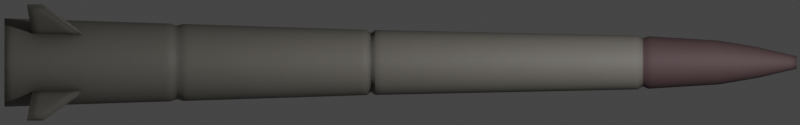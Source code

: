 # Source: s300.blend  (saved by Blender 2.93.20; exported with 4.5.12 LTS)
import bpy
from mathutils import Matrix  # noqa: F401  (used for matrix-valued properties, if any)

bpy.ops.wm.read_factory_settings(use_empty=True)
scene = bpy.context.scene
scene.name = 'Scene'

# ---- collections
col_collection = bpy.data.collections.new('Collection'); scene.collection.children.link(col_collection)

# ---- materials (node trees are filled in below, after node groups)
mat_main = bpy.data.materials.new('Main')
mat_nose = bpy.data.materials.new('Nose')

# ---- node groups
ng_mk48_shader = bpy.data.node_groups.new('Mk48 Shader', 'ShaderNodeTree')
_s = ng_mk48_shader.interface.new_socket(name='BSDF', in_out='OUTPUT', socket_type='NodeSocketShader')
_s = ng_mk48_shader.interface.new_socket(name='Color', in_out='INPUT', socket_type='NodeSocketColor')
_s.default_value = (0.2529, 0.2529, 0.2529, 1.0)
_s = ng_mk48_shader.interface.new_socket(name='Roughness', in_out='INPUT', socket_type='NodeSocketFloat')
_s.subtype = 'FACTOR'
_s.default_value = 0.5
_s.min_value = 0.0
_s.max_value = 1.0
_s = ng_mk48_shader.interface.new_socket(name='Metallic', in_out='INPUT', socket_type='NodeSocketFloat')
_s.subtype = 'FACTOR'
_s.default_value = 1.0
_s.min_value = 0.0
_s.max_value = 1.0
_N = ng_mk48_shader.nodes; _L = ng_mk48_shader.links
n0 = _N.new('NodeGroupOutput'); n0.name = 'Group Output'; n0.location = (421, 0)
n1 = _N.new('ShaderNodeBsdfPrincipled'); n1.name = 'Principled BSDF'; n1.location = (131, 46)
n1.distribution = 'GGX'
n1.subsurface_method = 'BURLEY'
n1.inputs[3].default_value = 1.45
n1.inputs[27].default_value = (0.0, 0.0, 0.0, 1.0)
n1.inputs[28].default_value = 1.0
n2 = _N.new('ShaderNodeAmbientOcclusion'); n2.name = 'Ambient Occlusion'; n2.location = (-85, 128)
n2.samples = 8
n3 = _N.new('ShaderNodeBevel'); n3.name = 'Bevel'; n3.location = (-265, -248)
n3.inputs[0].default_value = 0.1
n4 = _N.new('NodeGroupInput'); n4.name = 'Mk48 Shader'; n4.location = (-468, -27)
n5 = _N.new('ShaderNodeNewGeometry'); n5.name = 'Geometry'; n5.location = (-875, -245)
n6 = _N.new('ShaderNodeBump'); n6.name = 'Bump'; n6.location = (-470, -299)
n6.inputs[0].default_value = 0.01
n6.inputs[1].default_value = 1.0
n6.inputs[2].default_value = 1.0
n7 = _N.new('ShaderNodeTexNoise'); n7.name = 'Noise Texture'; n7.location = (-671, -234)
n7.inputs[2].default_value = 2.0
_L.new(n1.outputs[0], n0.inputs[0])
_L.new(n2.outputs[0], n1.inputs[0])
_L.new(n4.outputs[0], n2.inputs[0])
_L.new(n4.outputs[1], n1.inputs[2])
_L.new(n4.outputs[2], n1.inputs[1])
_L.new(n3.outputs[0], n2.inputs[2])
_L.new(n5.outputs[0], n7.inputs[0])
_L.new(n7.outputs[0], n6.inputs[3])
_L.new(n6.outputs[0], n3.inputs[1])
_L.new(n3.outputs[0], n1.inputs[5])
n0.is_active_output = True
ng_auto_smooth = bpy.data.node_groups.new('Auto Smooth', 'GeometryNodeTree')
_s = ng_auto_smooth.interface.new_socket(name='Geometry', in_out='OUTPUT', socket_type='NodeSocketGeometry')
_s = ng_auto_smooth.interface.new_socket(name='Geometry', in_out='INPUT', socket_type='NodeSocketGeometry')
_s = ng_auto_smooth.interface.new_socket(name='Angle', in_out='INPUT', socket_type='NodeSocketFloat')
_s.subtype = 'ANGLE'
_s.min_value = 0.0
_s.max_value = 3.142
ng_auto_smooth.is_modifier = True
_N = ng_auto_smooth.nodes; _L = ng_auto_smooth.links
n0 = _N.new('NodeGroupOutput'); n0.name = 'Group Output'; n0.location = (480, -100)
n1 = _N.new('NodeGroupInput'); n1.name = 'Group Input'; n1.location = (-420, -300)
n2 = _N.new('NodeGroupInput'); n2.name = 'Group Input.001'; n2.location = (-60, -100)
n3 = _N.new('GeometryNodeSetShadeSmooth'); n3.name = 'Set Shade Smooth'; n3.location = (120, -100)
n3.domain = 'EDGE'
n4 = _N.new('GeometryNodeSetShadeSmooth'); n4.name = 'Set Shade Smooth.001'; n4.location = (300, -100)
n5 = _N.new('GeometryNodeInputMeshEdgeAngle'); n5.name = 'Edge Angle'; n5.location = (-420, -220)
n6 = _N.new('GeometryNodeInputEdgeSmooth'); n6.name = 'Is Edge Smooth'; n6.location = (-60, -160)
n7 = _N.new('GeometryNodeInputShadeSmooth'); n7.name = 'Is Face Smooth'; n7.location = (-240, -340)
n8 = _N.new('FunctionNodeBooleanMath'); n8.name = 'Boolean Math'; n8.location = (-60, -220)
n9 = _N.new('FunctionNodeCompare'); n9.name = 'Compare'; n9.location = (-240, -180)
n9.operation = 'LESS_EQUAL'
_L.new(n5.outputs[0], n9.inputs[0])
_L.new(n4.outputs[0], n0.inputs[0])
_L.new(n1.outputs[1], n9.inputs[1])
_L.new(n9.outputs[0], n8.inputs[0])
_L.new(n7.outputs[0], n8.inputs[1])
_L.new(n2.outputs[0], n3.inputs[0])
_L.new(n6.outputs[0], n3.inputs[1])
_L.new(n3.outputs[0], n4.inputs[0])
_L.new(n8.outputs[0], n3.inputs[2])
n0.is_active_output = True

# ---- material node trees
mat_main.use_nodes = True; mat_main.node_tree.nodes.clear()
_N = mat_main.node_tree.nodes; _L = mat_main.node_tree.links
n0 = _N.new('ShaderNodeOutputMaterial'); n0.name = 'Material Output'; n0.location = (300, 300)
n1 = _N.new('ShaderNodeGroup'); n1.name = 'Mk48 Shader'; n1.location = (95, 311)
n1.label = 'Mk48 Shader'
n1.node_tree = ng_mk48_shader
n1.inputs[0].default_value = (0.1789, 0.1674, 0.1479, 0.0)
n1.inputs[1].default_value = 0.6
n1.inputs[2].default_value = 0.0
_L.new(n1.outputs[0], n0.inputs[0])
n0.is_active_output = True
mat_nose.use_nodes = True; mat_nose.node_tree.nodes.clear()
_N = mat_nose.node_tree.nodes; _L = mat_nose.node_tree.links
n0 = _N.new('ShaderNodeOutputMaterial'); n0.name = 'Material Output'; n0.location = (300, 300)
n1 = _N.new('ShaderNodeGroup'); n1.name = 'Mk48 Shader'; n1.location = (95, 311)
n1.label = 'Mk48 Shader'
n1.node_tree = ng_mk48_shader
n1.inputs[0].default_value = (0.09084, 0.05567, 0.05933, 0.0)
n1.inputs[1].default_value = 0.7
n1.inputs[2].default_value = 0.0
_L.new(n1.outputs[0], n0.inputs[0])
n0.is_active_output = True

# ---- world
world_world = bpy.data.worlds.new('World'); scene.world = world_world
world_world.use_sun_shadow = False
world_world.sun_shadow_jitter_overblur = 0.0

# ---- cameras
cam_camera = bpy.data.cameras.new('Camera')
cam_camera.type = 'ORTHO'
cam_camera.clip_end = 100.0
cam_camera.ortho_scale = 6.6

# ---- lights
light_light = bpy.data.lights.new('Light', 'POINT')
light_light.transmission_factor = 0.0
light_light.energy = 1000.0
light_light.shadow_soft_size = 0.1
light_light.shadow_maximum_resolution = 0.006
light_light.use_absolute_resolution = True

# ---- meshes
me_cylinder_001 = bpy.data.meshes.new('Cylinder.001')
me_cylinder_001.from_pydata([(-8.354e-08, 0.365, -2.236), (5.719e-08, 0.05134, 4.3), (0.07121, 0.358, -2.236), (0.01002, 0.05035, 4.3), (0.1397, 0.3372, -2.236), (0.01965, 0.04743, 4.3), (0.2028, 0.3035, -2.236), (0.02852, 0.04269, 4.3), (0.2581, 0.2581, -2.236), (0.0363, 0.0363, 4.3), (0.3035, 0.2028, -2.236), (0.04269, 0.02852, 4.3), (0.3372, 0.1397, -2.236), (0.04743, 0.01965, 4.3), (0.358, 0.07121, -2.236), (0.05035, 0.01002, 4.3), (0.365, 6.603e-08, -2.236), (0.05134, 1.317e-07, 4.3), (0.358, -0.07121, -2.236), (0.05035, -0.01002, 4.3), (0.3372, -0.1397, -2.236), (0.04743, -0.01965, 4.3), (0.3035, -0.2028, -2.236), (0.04269, -0.02852, 4.3), (0.2581, -0.2581, -2.236), (0.0363, -0.0363, 4.3), (0.2028, -0.3035, -2.236), (0.02852, -0.04269, 4.3), (0.1397, -0.3372, -2.236), (0.01965, -0.04743, 4.3), (0.07121, -0.358, -2.236), (0.01002, -0.05035, 4.3), (-2.025e-07, -0.365, -2.236), (4.046e-08, -0.05134, 4.3), (-0.07121, -0.358, -2.236), (-0.01002, -0.05035, 4.3), (-0.1397, -0.3372, -2.236), (-0.01965, -0.04743, 4.3), (-0.2028, -0.3035, -2.236), (-0.02852, -0.04269, 4.3), (-0.2581, -0.2581, -2.236), (-0.0363, -0.0363, 4.3), (-0.3035, -0.2028, -2.236), (-0.04269, -0.02852, 4.3), (-0.3372, -0.1397, -2.236), (-0.04743, -0.01965, 4.3), (-0.358, -0.07121, -2.236), (-0.05035, -0.01002, 4.3), (-0.365, 3.909e-07, -2.236), (-0.05134, 1.774e-07, 4.3), (-0.358, 0.07121, -2.236), (-0.05035, 0.01002, 4.3), (-0.3372, 0.1397, -2.236), (-0.04743, 0.01965, 4.3), (-0.3035, 0.2028, -2.236), (-0.04269, 0.02852, 4.3), (-0.2581, 0.2581, -2.236), (-0.0363, 0.0363, 4.3), (-0.2028, 0.3035, -2.236), (-0.02852, 0.04269, 4.3), (-0.1397, 0.3372, -2.236), (-0.01965, 0.04743, 4.3), (-0.07121, 0.358, -2.236), (-0.01002, 0.05035, 4.3), (-1.805e-08, 0.2693, 0.7534), (0.05253, 0.2641, 0.7534), (0.103, 0.2488, 0.7534), (0.1496, 0.2239, 0.7534), (0.1904, 0.1904, 0.7534), (0.2239, 0.1496, 0.7534), (0.2488, 0.103, 0.7534), (0.2641, 0.05253, 0.7534), (0.2693, 8.408e-08, 0.7534), (0.2641, -0.05253, 0.7534), (0.2488, -0.103, 0.7534), (0.2239, -0.1496, 0.7534), (0.1904, -0.1904, 0.7534), (0.1496, -0.2239, 0.7534), (0.103, -0.2488, 0.7534), (0.05253, -0.2641, 0.7534), (-1.058e-07, -0.2693, 0.7534), (-0.05253, -0.2641, 0.7534), (-0.103, -0.2488, 0.7534), (-0.1496, -0.2239, 0.7534), (-0.1904, -0.1904, 0.7534), (-0.2239, -0.1496, 0.7534), (-0.2488, -0.103, 0.7534), (-0.2641, -0.05253, 0.7534), (-0.2693, 3.237e-07, 0.7534), (-0.2641, 0.05253, 0.7534), (-0.2488, 0.103, 0.7534), (-0.2239, 0.1496, 0.7534), (-0.1904, 0.1904, 0.7534), (-0.1496, 0.2239, 0.7534), (-0.103, 0.2488, 0.7534), (-0.05253, 0.2641, 0.7534), (1.967e-08, 0.2224, 2.985), (0.04338, 0.2181, 2.985), (0.0851, 0.2054, 2.985), (0.1235, 0.1849, 2.985), (0.1572, 0.1572, 2.985), (0.1849, 0.1235, 2.985), (0.2054, 0.0851, 2.985), (0.2181, 0.04338, 2.985), (0.2224, 9.466e-08, 2.985), (0.2181, -0.04338, 2.985), (0.2054, -0.0851, 2.985), (0.1849, -0.1235, 2.985), (0.1572, -0.1572, 2.985), (0.1235, -0.1849, 2.985), (0.0851, -0.2054, 2.985), (0.04338, -0.2181, 2.985), (-5.279e-08, -0.2224, 2.985), (-0.04338, -0.2181, 2.985), (-0.0851, -0.2054, 2.985), (-0.1235, -0.1849, 2.985), (-0.1572, -0.1572, 2.985), (-0.1849, -0.1235, 2.985), (-0.2054, -0.0851, 2.985), (-0.2181, -0.04338, 2.985), (-0.2224, 2.926e-07, 2.985), (-0.2181, 0.04338, 2.985), (-0.2054, 0.0851, 2.985), (-0.1849, 0.1235, 2.985), (-0.1572, 0.1572, 2.985), (-0.1235, 0.1849, 2.985), (-0.0851, 0.2054, 2.985), (-0.04338, 0.2181, 2.985), (3.558e-08, 0.1811, 3.657), (0.03532, 0.1776, 3.657), (0.06929, 0.1673, 3.657), (0.1006, 0.1505, 3.657), (0.128, 0.128, 3.657), (0.1505, 0.1006, 3.657), (0.1673, 0.06929, 3.657), (0.1776, 0.03532, 3.657), (0.1811, 1.03e-07, 3.657), (0.1776, -0.03532, 3.657), (0.1673, -0.06929, 3.657), (0.1505, -0.1006, 3.657), (0.128, -0.128, 3.657), (0.1006, -0.1505, 3.657), (0.06929, -0.1673, 3.657), (0.03532, -0.1776, 3.657), (-2.341e-08, -0.1811, 3.657), (-0.03532, -0.1776, 3.657), (-0.06929, -0.1673, 3.657), (-0.1006, -0.1505, 3.657), (-0.128, -0.128, 3.657), (-0.1505, -0.1006, 3.657), (-0.1673, -0.06929, 3.657), (-0.1776, -0.03532, 3.657), (-0.1811, 2.641e-07, 3.657), (-0.1776, 0.03532, 3.657), (-0.1673, 0.06929, 3.657), (-0.1505, 0.1006, 3.657), (-0.128, 0.128, 3.657), (-0.1006, 0.1505, 3.657), (-0.06929, 0.1673, 3.657), (-0.03532, 0.1776, 3.657), (4.544e-08, 0.1265, 3.979), (0.02467, 0.124, 3.979), (0.0484, 0.1168, 3.979), (0.07027, 0.1052, 3.979), (0.08943, 0.08943, 3.979), (0.1052, 0.07027, 3.979), (0.1168, 0.0484, 3.979), (0.124, 0.02467, 3.979), (0.1265, 1.152e-07, 3.979), (0.124, -0.02467, 3.979), (0.1168, -0.0484, 3.979), (0.1052, -0.07027, 3.979), (0.08943, -0.08943, 3.979), (0.07027, -0.1052, 3.979), (0.0484, -0.1168, 3.979), (0.02467, -0.124, 3.979), (4.23e-09, -0.1265, 3.979), (-0.02467, -0.124, 3.979), (-0.0484, -0.1168, 3.979), (-0.07027, -0.1052, 3.979), (-0.08943, -0.08943, 3.979), (-0.1052, -0.07027, 3.979), (-0.1168, -0.0484, 3.979), (-0.124, -0.02467, 3.979), (-0.1265, 2.278e-07, 3.979), (-0.124, 0.02467, 3.979), (-0.1168, 0.0484, 3.979), (-0.1052, 0.07027, 3.979), (-0.08943, 0.08943, 3.979), (-0.07027, 0.1052, 3.979), (-0.0484, 0.1168, 3.979), (-0.02467, 0.124, 3.979), (0.05231, 0.263, 0.8212), (0.1026, 0.2477, 0.8212), (0.149, 0.2229, 0.8212), (0.1896, 0.1896, 0.8212), (0.2229, 0.149, 0.8212), (0.2477, 0.1026, 0.8212), (0.263, 0.05231, 0.8212), (0.2681, 8.433e-08, 0.8212), (0.263, -0.05231, 0.8212), (0.2477, -0.1026, 0.8212), (0.2229, -0.149, 0.8212), (0.1896, -0.1896, 0.8212), (0.149, -0.2229, 0.8212), (0.1026, -0.2477, 0.8212), (0.05231, -0.263, 0.8212), (-1.051e-07, -0.2681, 0.8212), (-0.05231, -0.263, 0.8212), (-0.1026, -0.2477, 0.8212), (-0.149, -0.2229, 0.8212), (-0.1896, -0.1896, 0.8212), (-0.2229, -0.149, 0.8212), (-0.2477, -0.1026, 0.8212), (-0.263, -0.05231, 0.8212), (-0.2681, 3.23e-07, 0.8212), (-0.263, 0.05231, 0.8212), (-0.2477, 0.1026, 0.8212), (-0.2229, 0.149, 0.8212), (-0.1896, 0.1896, 0.8212), (-0.149, 0.2229, 0.8212), (-0.1026, 0.2477, 0.8212), (-0.05231, 0.263, 0.8212), (-1.772e-08, 0.2681, 0.8212), (0.04718, 0.2372, 0.7873), (0.09254, 0.2234, 0.7873), (0.1343, 0.2011, 0.7873), (0.171, 0.171, 0.7873), (0.2011, 0.1343, 0.7873), (0.2234, 0.09254, 0.7873), (0.2372, 0.04718, 0.7873), (0.2418, 8.957e-08, 0.7873), (0.2372, -0.04718, 0.7873), (0.2234, -0.09254, 0.7873), (0.2011, -0.1343, 0.7873), (0.171, -0.171, 0.7873), (0.1343, -0.2011, 0.7873), (0.09254, -0.2234, 0.7873), (0.04718, -0.2372, 0.7873), (-9.518e-08, -0.2418, 0.7873), (-0.04718, -0.2372, 0.7873), (-0.09254, -0.2234, 0.7873), (-0.1343, -0.2011, 0.7873), (-0.171, -0.171, 0.7873), (-0.2011, -0.1343, 0.7873), (-0.2234, -0.09254, 0.7873), (-0.2372, -0.04718, 0.7873), (-0.2418, 3.048e-07, 0.7873), (-0.2372, 0.04718, 0.7873), (-0.2234, 0.09254, 0.7873), (-0.2011, 0.1343, 0.7873), (-0.171, 0.171, 0.7873), (-0.1343, 0.2011, 0.7873), (-0.09254, 0.2234, 0.7873), (-0.04718, 0.2372, 0.7873), (-1.639e-08, 0.2418, 0.7873), (0.06199, 0.3116, -0.7602), (0.1216, 0.2935, -0.7602), (0.1765, 0.2642, -0.7602), (0.2247, 0.2247, -0.7602), (0.2642, 0.1765, -0.7602), (0.2935, 0.1216, -0.7602), (0.3116, 0.06199, -0.7602), (0.3177, 7.494e-08, -0.7602), (0.3116, -0.06199, -0.7602), (0.2935, -0.1216, -0.7602), (0.2642, -0.1765, -0.7602), (0.2247, -0.2247, -0.7602), (0.1765, -0.2642, -0.7602), (0.1216, -0.2935, -0.7602), (0.06199, -0.3116, -0.7602), (-1.547e-07, -0.3177, -0.7602), (-0.06199, -0.3116, -0.7602), (-0.1216, -0.2935, -0.7602), (-0.1765, -0.2642, -0.7602), (-0.2247, -0.2247, -0.7602), (-0.2642, -0.1765, -0.7602), (-0.2935, -0.1216, -0.7602), (-0.3116, -0.06199, -0.7602), (-0.3177, 3.578e-07, -0.7602), (-0.3116, 0.06199, -0.7602), (-0.2935, 0.1216, -0.7602), (-0.2642, 0.1765, -0.7602), (-0.2247, 0.2247, -0.7602), (-0.1765, 0.2642, -0.7602), (-0.1216, 0.2935, -0.7602), (-0.06199, 0.3116, -0.7602), (-5.121e-08, 0.3177, -0.7602), (0.06267, 0.3151, -0.8693), (0.1229, 0.2968, -0.8693), (0.1785, 0.2671, -0.8693), (0.2271, 0.2271, -0.8693), (0.2671, 0.1785, -0.8693), (0.2968, 0.1229, -0.8693), (0.3151, 0.06267, -0.8693), (0.3212, 7.428e-08, -0.8693), (0.3151, -0.06267, -0.8693), (0.2968, -0.1229, -0.8693), (0.2671, -0.1785, -0.8693), (0.2271, -0.2271, -0.8693), (0.1785, -0.2671, -0.8693), (0.1229, -0.2968, -0.8693), (0.06267, -0.3151, -0.8693), (-1.583e-07, -0.3212, -0.8693), (-0.06267, -0.3151, -0.8693), (-0.1229, -0.2968, -0.8693), (-0.1785, -0.2671, -0.8693), (-0.2271, -0.2271, -0.8693), (-0.2671, -0.1785, -0.8693), (-0.2968, -0.1229, -0.8693), (-0.3151, -0.06267, -0.8693), (-0.3212, 3.602e-07, -0.8693), (-0.3151, 0.06267, -0.8693), (-0.2968, 0.1229, -0.8693), (-0.2671, 0.1785, -0.8693), (-0.2271, 0.2271, -0.8693), (-0.1785, 0.2671, -0.8693), (-0.1229, 0.2968, -0.8693), (-0.06267, 0.3151, -0.8693), (-5.36e-08, 0.3212, -0.8693), (-5.086e-08, 0.3035, -0.8147), (0.05921, 0.2977, -0.8147), (0.1161, 0.2804, -0.8147), (0.1686, 0.2524, -0.8147), (0.2146, 0.2146, -0.8147), (0.2524, 0.1686, -0.8147), (0.2804, 0.1161, -0.8147), (0.2977, 0.05921, -0.8147), (0.3035, 7.87e-08, -0.8147), (0.2977, -0.05921, -0.8147), (0.2804, -0.1161, -0.8147), (0.2524, -0.1686, -0.8147), (0.2146, -0.2146, -0.8147), (0.1686, -0.2524, -0.8147), (0.1161, -0.2804, -0.8147), (0.05921, -0.2977, -0.8147), (-1.498e-07, -0.3035, -0.8147), (-0.05921, -0.2977, -0.8147), (-0.1161, -0.2804, -0.8147), (-0.1686, -0.2524, -0.8147), (-0.2146, -0.2146, -0.8147), (-0.2524, -0.1686, -0.8147), (-0.2804, -0.1161, -0.8147), (-0.2977, -0.05921, -0.8147), (-0.3035, 3.489e-07, -0.8147), (-0.2977, 0.05921, -0.8147), (-0.2804, 0.1161, -0.8147), (-0.2524, 0.1686, -0.8147), (-0.2146, 0.2146, -0.8147), (-0.1686, 0.2524, -0.8147), (-0.1161, 0.2804, -0.8147), (-0.05921, 0.2977, -0.8147), (0.04228, 0.2126, 3.077), (0.08294, 0.2002, 3.077), (0.1204, 0.1802, 3.077), (0.1533, 0.1533, 3.077), (0.1802, 0.1204, 3.077), (0.2002, 0.08294, 3.077), (0.2126, 0.04228, 3.077), (0.2167, 9.579e-08, 3.077), (0.2126, -0.04228, 3.077), (0.2002, -0.08294, 3.077), (0.1802, -0.1204, 3.077), (0.1533, -0.1533, 3.077), (0.1204, -0.1802, 3.077), (0.08294, -0.2002, 3.077), (0.04228, -0.2126, 3.077), (-4.878e-08, -0.2167, 3.077), (-0.04228, -0.2126, 3.077), (-0.08294, -0.2002, 3.077), (-0.1204, -0.1802, 3.077), (-0.1533, -0.1533, 3.077), (-0.1802, -0.1204, 3.077), (-0.2002, -0.08294, 3.077), (-0.2126, -0.04228, 3.077), (-0.2167, 2.887e-07, 3.077), (-0.2126, 0.04228, 3.077), (-0.2002, 0.08294, 3.077), (-0.1802, 0.1204, 3.077), (-0.1533, 0.1533, 3.077), (-0.1204, 0.1802, 3.077), (-0.08294, 0.2002, 3.077), (-0.04228, 0.2126, 3.077), (2.184e-08, 0.2167, 3.077), (0.03855, 0.1938, 3.031), (0.07562, 0.1826, 3.031), (0.1098, 0.1643, 3.031), (0.1397, 0.1397, 3.031), (0.1643, 0.1098, 3.031), (0.1826, 0.07562, 3.031), (0.1938, 0.03855, 3.031), (0.1976, 1e-07, 3.031), (0.1938, -0.03855, 3.031), (0.1826, -0.07562, 3.031), (0.1643, -0.1098, 3.031), (0.1397, -0.1397, 3.031), (0.1098, -0.1643, 3.031), (0.07562, -0.1826, 3.031), (0.03855, -0.1938, 3.031), (-4.269e-08, -0.1976, 3.031), (-0.03855, -0.1938, 3.031), (-0.07562, -0.1826, 3.031), (-0.1098, -0.1643, 3.031), (-0.1397, -0.1397, 3.031), (-0.1643, -0.1098, 3.031), (-0.1826, -0.07562, 3.031), (-0.1938, -0.03855, 3.031), (-0.1976, 2.759e-07, 3.031), (-0.1938, 0.03855, 3.031), (-0.1826, 0.07562, 3.031), (-0.1643, 0.1098, 3.031), (-0.1397, 0.1397, 3.031), (-0.1098, 0.1643, 3.031), (-0.07562, 0.1826, 3.031), (-0.03855, 0.1938, 3.031), (2.17e-08, 0.1976, 3.031)], [], [(160, 1, 3, 161), (161, 3, 5, 162), (162, 5, 7, 163), (163, 7, 9, 164), (164, 9, 11, 165), (165, 11, 13, 166), (166, 13, 15, 167), (167, 15, 17, 168), (168, 17, 19, 169), (169, 19, 21, 170), (170, 21, 23, 171), (171, 23, 25, 172), (172, 25, 27, 173), (173, 27, 29, 174), (174, 29, 31, 175), (175, 31, 33, 176), (176, 33, 35, 177), (177, 35, 37, 178), (178, 37, 39, 179), (179, 39, 41, 180), (180, 41, 43, 181), (181, 43, 45, 182), (182, 45, 47, 183), (183, 47, 49, 184), (184, 49, 51, 185), (185, 51, 53, 186), (186, 53, 55, 187), (187, 55, 57, 188), (188, 57, 59, 189), (189, 59, 61, 190), (3, 1, 63, 61, 59, 57, 55, 53, 51, 49, 47, 45, 43, 41, 39, 37, 35, 33, 31, 29, 27, 25, 23, 21, 19, 17, 15, 13, 11, 9, 7, 5), (190, 61, 63, 191), (191, 63, 1, 160), (0, 2, 4, 6, 8, 10, 12, 14, 16, 18, 20, 22, 24, 26, 28, 30, 32, 34, 36, 38, 40, 42, 44, 46, 48, 50, 52, 54, 56, 58, 60, 62), (286, 95, 64, 287), (285, 94, 95, 286), (284, 93, 94, 285), (283, 92, 93, 284), (282, 91, 92, 283), (281, 90, 91, 282), (280, 89, 90, 281), (279, 88, 89, 280), (278, 87, 88, 279), (277, 86, 87, 278), (276, 85, 86, 277), (275, 84, 85, 276), (274, 83, 84, 275), (273, 82, 83, 274), (272, 81, 82, 273), (271, 80, 81, 272), (270, 79, 80, 271), (269, 78, 79, 270), (268, 77, 78, 269), (267, 76, 77, 268), (266, 75, 76, 267), (265, 74, 75, 266), (264, 73, 74, 265), (263, 72, 73, 264), (262, 71, 72, 263), (261, 70, 71, 262), (260, 69, 70, 261), (259, 68, 69, 260), (258, 67, 68, 259), (257, 66, 67, 258), (256, 65, 66, 257), (287, 64, 65, 256), (222, 127, 96, 223), (221, 126, 127, 222), (220, 125, 126, 221), (219, 124, 125, 220), (218, 123, 124, 219), (217, 122, 123, 218), (216, 121, 122, 217), (215, 120, 121, 216), (214, 119, 120, 215), (213, 118, 119, 214), (212, 117, 118, 213), (211, 116, 117, 212), (210, 115, 116, 211), (209, 114, 115, 210), (208, 113, 114, 209), (207, 112, 113, 208), (206, 111, 112, 207), (205, 110, 111, 206), (204, 109, 110, 205), (203, 108, 109, 204), (202, 107, 108, 203), (201, 106, 107, 202), (200, 105, 106, 201), (199, 104, 105, 200), (198, 103, 104, 199), (197, 102, 103, 198), (196, 101, 102, 197), (195, 100, 101, 196), (194, 99, 100, 195), (193, 98, 99, 194), (192, 97, 98, 193), (223, 96, 97, 192), (382, 159, 128, 383), (381, 158, 159, 382), (380, 157, 158, 381), (379, 156, 157, 380), (378, 155, 156, 379), (377, 154, 155, 378), (376, 153, 154, 377), (375, 152, 153, 376), (374, 151, 152, 375), (373, 150, 151, 374), (372, 149, 150, 373), (371, 148, 149, 372), (370, 147, 148, 371), (369, 146, 147, 370), (368, 145, 146, 369), (367, 144, 145, 368), (366, 143, 144, 367), (365, 142, 143, 366), (364, 141, 142, 365), (363, 140, 141, 364), (362, 139, 140, 363), (361, 138, 139, 362), (360, 137, 138, 361), (359, 136, 137, 360), (358, 135, 136, 359), (357, 134, 135, 358), (356, 133, 134, 357), (355, 132, 133, 356), (354, 131, 132, 355), (353, 130, 131, 354), (352, 129, 130, 353), (383, 128, 129, 352), (159, 191, 160, 128), (158, 190, 191, 159), (157, 189, 190, 158), (156, 188, 189, 157), (155, 187, 188, 156), (154, 186, 187, 155), (153, 185, 186, 154), (152, 184, 185, 153), (151, 183, 184, 152), (150, 182, 183, 151), (149, 181, 182, 150), (148, 180, 181, 149), (147, 179, 180, 148), (146, 178, 179, 147), (145, 177, 178, 146), (144, 176, 177, 145), (143, 175, 176, 144), (142, 174, 175, 143), (141, 173, 174, 142), (140, 172, 173, 141), (139, 171, 172, 140), (138, 170, 171, 139), (137, 169, 170, 138), (136, 168, 169, 137), (135, 167, 168, 136), (134, 166, 167, 135), (133, 165, 166, 134), (132, 164, 165, 133), (131, 163, 164, 132), (130, 162, 163, 131), (129, 161, 162, 130), (128, 160, 161, 129), (255, 223, 192, 224), (224, 192, 193, 225), (225, 193, 194, 226), (226, 194, 195, 227), (227, 195, 196, 228), (228, 196, 197, 229), (229, 197, 198, 230), (230, 198, 199, 231), (231, 199, 200, 232), (232, 200, 201, 233), (233, 201, 202, 234), (234, 202, 203, 235), (235, 203, 204, 236), (236, 204, 205, 237), (237, 205, 206, 238), (238, 206, 207, 239), (239, 207, 208, 240), (240, 208, 209, 241), (241, 209, 210, 242), (242, 210, 211, 243), (243, 211, 212, 244), (244, 212, 213, 245), (245, 213, 214, 246), (246, 214, 215, 247), (247, 215, 216, 248), (248, 216, 217, 249), (249, 217, 218, 250), (250, 218, 219, 251), (251, 219, 220, 252), (252, 220, 221, 253), (253, 221, 222, 254), (254, 222, 223, 255), (95, 254, 255, 64), (94, 253, 254, 95), (93, 252, 253, 94), (92, 251, 252, 93), (91, 250, 251, 92), (90, 249, 250, 91), (89, 248, 249, 90), (88, 247, 248, 89), (87, 246, 247, 88), (86, 245, 246, 87), (85, 244, 245, 86), (84, 243, 244, 85), (83, 242, 243, 84), (82, 241, 242, 83), (81, 240, 241, 82), (80, 239, 240, 81), (79, 238, 239, 80), (78, 237, 238, 79), (77, 236, 237, 78), (76, 235, 236, 77), (75, 234, 235, 76), (74, 233, 234, 75), (73, 232, 233, 74), (72, 231, 232, 73), (71, 230, 231, 72), (70, 229, 230, 71), (69, 228, 229, 70), (68, 227, 228, 69), (67, 226, 227, 68), (66, 225, 226, 67), (65, 224, 225, 66), (64, 255, 224, 65), (320, 287, 256, 321), (321, 256, 257, 322), (322, 257, 258, 323), (323, 258, 259, 324), (324, 259, 260, 325), (325, 260, 261, 326), (326, 261, 262, 327), (327, 262, 263, 328), (328, 263, 264, 329), (329, 264, 265, 330), (330, 265, 266, 331), (331, 266, 267, 332), (332, 267, 268, 333), (333, 268, 269, 334), (334, 269, 270, 335), (335, 270, 271, 336), (336, 271, 272, 337), (337, 272, 273, 338), (338, 273, 274, 339), (339, 274, 275, 340), (340, 275, 276, 341), (341, 276, 277, 342), (342, 277, 278, 343), (343, 278, 279, 344), (344, 279, 280, 345), (345, 280, 281, 346), (346, 281, 282, 347), (347, 282, 283, 348), (348, 283, 284, 349), (349, 284, 285, 350), (350, 285, 286, 351), (351, 286, 287, 320), (62, 318, 319, 0), (60, 317, 318, 62), (58, 316, 317, 60), (56, 315, 316, 58), (54, 314, 315, 56), (52, 313, 314, 54), (50, 312, 313, 52), (48, 311, 312, 50), (46, 310, 311, 48), (44, 309, 310, 46), (42, 308, 309, 44), (40, 307, 308, 42), (38, 306, 307, 40), (36, 305, 306, 38), (34, 304, 305, 36), (32, 303, 304, 34), (30, 302, 303, 32), (28, 301, 302, 30), (26, 300, 301, 28), (24, 299, 300, 26), (22, 298, 299, 24), (20, 297, 298, 22), (18, 296, 297, 20), (16, 295, 296, 18), (14, 294, 295, 16), (12, 293, 294, 14), (10, 292, 293, 12), (8, 291, 292, 10), (6, 290, 291, 8), (4, 289, 290, 6), (2, 288, 289, 4), (0, 319, 288, 2), (318, 351, 320, 319), (317, 350, 351, 318), (316, 349, 350, 317), (315, 348, 349, 316), (314, 347, 348, 315), (313, 346, 347, 314), (312, 345, 346, 313), (311, 344, 345, 312), (310, 343, 344, 311), (309, 342, 343, 310), (308, 341, 342, 309), (307, 340, 341, 308), (306, 339, 340, 307), (305, 338, 339, 306), (304, 337, 338, 305), (303, 336, 337, 304), (302, 335, 336, 303), (301, 334, 335, 302), (300, 333, 334, 301), (299, 332, 333, 300), (298, 331, 332, 299), (297, 330, 331, 298), (296, 329, 330, 297), (295, 328, 329, 296), (294, 327, 328, 295), (293, 326, 327, 294), (292, 325, 326, 293), (291, 324, 325, 292), (290, 323, 324, 291), (289, 322, 323, 290), (288, 321, 322, 289), (319, 320, 321, 288), (415, 383, 352, 384), (384, 352, 353, 385), (385, 353, 354, 386), (386, 354, 355, 387), (387, 355, 356, 388), (388, 356, 357, 389), (389, 357, 358, 390), (390, 358, 359, 391), (391, 359, 360, 392), (392, 360, 361, 393), (393, 361, 362, 394), (394, 362, 363, 395), (395, 363, 364, 396), (396, 364, 365, 397), (397, 365, 366, 398), (398, 366, 367, 399), (399, 367, 368, 400), (400, 368, 369, 401), (401, 369, 370, 402), (402, 370, 371, 403), (403, 371, 372, 404), (404, 372, 373, 405), (405, 373, 374, 406), (406, 374, 375, 407), (407, 375, 376, 408), (408, 376, 377, 409), (409, 377, 378, 410), (410, 378, 379, 411), (411, 379, 380, 412), (412, 380, 381, 413), (413, 381, 382, 414), (414, 382, 383, 415), (127, 414, 415, 96), (126, 413, 414, 127), (125, 412, 413, 126), (124, 411, 412, 125), (123, 410, 411, 124), (122, 409, 410, 123), (121, 408, 409, 122), (120, 407, 408, 121), (119, 406, 407, 120), (118, 405, 406, 119), (117, 404, 405, 118), (116, 403, 404, 117), (115, 402, 403, 116), (114, 401, 402, 115), (113, 400, 401, 114), (112, 399, 400, 113), (111, 398, 399, 112), (110, 397, 398, 111), (109, 396, 397, 110), (108, 395, 396, 109), (107, 394, 395, 108), (106, 393, 394, 107), (105, 392, 393, 106), (104, 391, 392, 105), (103, 390, 391, 104), (102, 389, 390, 103), (101, 388, 389, 102), (100, 387, 388, 101), (99, 386, 387, 100), (98, 385, 386, 99), (97, 384, 385, 98), (96, 415, 384, 97)])
me_cylinder_001.polygons.foreach_set('use_smooth', [True] * 386)
me_cylinder_001.polygons.foreach_set('material_index', [1, 1, 1, 1, 1, 1, 1, 1, 1, 1, 1, 1, 1, 1, 1, 1, 1, 1, 1, 1, 1, 1, 1, 1, 1, 1, 1, 1, 1, 1, 1, 1, 1, 0, 0, 0, 0, 0, 0, 0, 0, 0, 0, 0, 0, 0, 0, 0, 0, 0, 0, 0, 0, 0, 0, 0, 0, 0, 0, 0, 0, 0, 0, 0, 0, 0, 0, 0, 0, 0, 0, 0, 0, 0, 0, 0, 0, 0, 0, 0, 0, 0, 0, 0, 0, 0, 0, 0, 0, 0, 0, 0, 0, 0, 0, 0, 0, 0, 1, 1, 1, 1, 1, 1, 1, 1, 1, 1, 1, 1, 1, 1, 1, 1, 1, 1, 1, 1, 1, 1, 1, 1, 1, 1, 1, 1, 1, 1, 1, 1, 1, 1, 1, 1, 1, 1, 1, 1, 1, 1, 1, 1, 1, 1, 1, 1, 1, 1, 1, 1, 1, 1, 1, 1, 1, 1, 1, 1, 1, 1, 1, 1, 0, 0, 0, 0, 0, 0, 0, 0, 0, 0, 0, 0, 0, 0, 0, 0, 0, 0, 0, 0, 0, 0, 0, 0, 0, 0, 0, 0, 0, 0, 0, 0, 0, 0, 0, 0, 0, 0, 0, 0, 0, 0, 0, 0, 0, 0, 0, 0, 0, 0, 0, 0, 0, 0, 0, 0, 0, 0, 0, 0, 0, 0, 0, 0, 0, 0, 0, 0, 0, 0, 0, 0, 0, 0, 0, 0, 0, 0, 0, 0, 0, 0, 0, 0, 0, 0, 0, 0, 0, 0, 0, 0, 0, 0, 0, 0, 0, 0, 0, 0, 0, 0, 0, 0, 0, 0, 0, 0, 0, 0, 0, 0, 0, 0, 0, 0, 0, 0, 0, 0, 0, 0, 0, 0, 0, 0, 0, 0, 0, 0, 0, 0, 0, 0, 0, 0, 0, 0, 0, 0, 0, 0, 0, 0, 0, 0, 0, 0, 0, 0, 0, 0, 0, 0, 0, 0, 0, 0, 0, 0, 1, 1, 1, 1, 1, 1, 1, 1, 1, 1, 1, 1, 1, 1, 1, 1, 1, 1, 1, 1, 1, 1, 1, 1, 1, 1, 1, 1, 1, 1, 1, 1, 0, 0, 0, 0, 0, 0, 0, 0, 0, 0, 0, 0, 0, 0, 0, 0, 0, 0, 0, 0, 0, 0, 0, 0, 0, 0, 0, 0, 0, 0, 0, 0])
_uv = me_cylinder_001.uv_layers.new(name='UVMap')
_uv.uv.foreach_set('vector', [1.0, 0.9754, 1.0, 1.0, 0.9688, 1.0, 0.9688, 0.9754, 0.9688, 0.9754, 0.9688, 1.0, 0.9375, 1.0, 0.9375, 0.9754, 0.9375, 0.9754, 0.9375, 1.0, 0.9062, 1.0, 0.9062, 0.9754, 0.9062, 0.9754, 0.9062, 1.0, 0.875, 1.0, 0.875, 0.9754, 0.875, 0.9754, 0.875, 1.0, 0.8438, 1.0, 0.8438, 0.9754, 0.8438, 0.9754, 0.8438, 1.0, 0.8125, 1.0, 0.8125, 0.9754, 0.8125, 0.9754, 0.8125, 1.0, 0.7812, 1.0, 0.7812, 0.9754, 0.7812, 0.9754, 0.7812, 1.0, 0.75, 1.0, 0.75, 0.9754, 0.75, 0.9754, 0.75, 1.0, 0.7188, 1.0, 0.7188, 0.9754, 0.7188, 0.9754, 0.7188, 1.0, 0.6875, 1.0, 0.6875, 0.9754, 0.6875, 0.9754, 0.6875, 1.0, 0.6562, 1.0, 0.6562, 0.9754, 0.6562, 0.9754, 0.6562, 1.0, 0.625, 1.0, 0.625, 0.9754, 0.625, 0.9754, 0.625, 1.0, 0.5938, 1.0, 0.5938, 0.9754, 0.5938, 0.9754, 0.5938, 1.0, 0.5625, 1.0, 0.5625, 0.9754, 0.5625, 0.9754, 0.5625, 1.0, 0.5312, 1.0, 0.5312, 0.9754, 0.5312, 0.9754, 0.5312, 1.0, 0.5, 1.0, 0.5, 0.9754, 0.5, 0.9754, 0.5, 1.0, 0.4688, 1.0, 0.4688, 0.9754, 0.4688, 0.9754, 0.4688, 1.0, 0.4375, 1.0, 0.4375, 0.9754, 0.4375, 0.9754, 0.4375, 1.0, 0.4062, 1.0, 0.4062, 0.9754, 0.4062, 0.9754, 0.4062, 1.0, 0.375, 1.0, 0.375, 0.9754, 0.375, 0.9754, 0.375, 1.0, 0.3438, 1.0, 0.3438, 0.9754, 0.3438, 0.9754, 0.3438, 1.0, 0.3125, 1.0, 0.3125, 0.9754, 0.3125, 0.9754, 0.3125, 1.0, 0.2812, 1.0, 0.2812, 0.9754, 0.2812, 0.9754, 0.2812, 1.0, 0.25, 1.0, 0.25, 0.9754, 0.25, 0.9754, 0.25, 1.0, 0.2188, 1.0, 0.2188, 0.9754, 0.2188, 0.9754, 0.2188, 1.0, 0.1875, 1.0, 0.1875, 0.9754, 0.1875, 0.9754, 0.1875, 1.0, 0.1562, 1.0, 0.1562, 0.9754, 0.1562, 0.9754, 0.1562, 1.0, 0.125, 1.0, 0.125, 0.9754, 0.125, 0.9754, 0.125, 1.0, 0.09375, 1.0, 0.09375, 0.9754, 0.09375, 0.9754, 0.09375, 1.0, 0.0625, 1.0, 0.0625, 0.9754, 0.2968, 0.4854, 0.25, 0.49, 0.2032, 0.4854, 0.1582, 0.4717, 0.1167, 0.4496, 0.08029, 0.4197, 0.05045, 0.3833, 0.02827, 0.3418, 0.01461, 0.2968, 0.01, 0.25, 0.01461, 0.2032, 0.02827, 0.1582, 0.05045, 0.1167, 0.08029, 0.08029, 0.1167, 0.05045, 0.1582, 0.02827, 0.2032, 0.01461, 0.25, 0.01, 0.2968, 0.01461, 0.3418, 0.02827, 0.3833, 0.05045, 0.4197, 0.08029, 0.4496, 0.1167, 0.4717, 0.1582, 0.4854, 0.2032, 0.49, 0.25, 0.4854, 0.2968, 0.4717, 0.3418, 0.4496, 0.3833, 0.4197, 0.4197, 0.3833, 0.4496, 0.3418, 0.4717, 0.0625, 0.9754, 0.0625, 1.0, 0.03125, 1.0, 0.03125, 0.9754, 0.03125, 0.9754, 0.03125, 1.0, 0.0, 1.0, 0.0, 0.9754, 0.75, 0.49, 0.7968, 0.4854, 0.8418, 0.4717, 0.8833, 0.4496, 0.9197, 0.4197, 0.9496, 0.3833, 0.9717, 0.3418, 0.9854, 0.2968, 0.99, 0.25, 0.9854, 0.2032, 0.9717, 0.1582, 0.9496, 0.1167, 0.9197, 0.08029, 0.8833, 0.05045, 0.8418, 0.02827, 0.7968, 0.01461, 0.75, 0.01, 0.7032, 0.01461, 0.6582, 0.02827, 0.6167, 0.05045, 0.5803, 0.08029, 0.5504, 0.1167, 0.5283, 0.1582, 0.5146, 0.2032, 0.51, 0.25, 0.5146, 0.2968, 0.5283, 0.3418, 0.5504, 0.3833, 0.5803, 0.4197, 0.6167, 0.4496, 0.6582, 0.4717, 0.7032, 0.4854, 0.03125, 0.6145, 0.03125, 0.732, 0.0, 0.732, 0.0, 0.6145, 0.0625, 0.6145, 0.0625, 0.732, 0.03125, 0.732, 0.03125, 0.6145, 0.09375, 0.6145, 0.09375, 0.732, 0.0625, 0.732, 0.0625, 0.6145, 0.125, 0.6145, 0.125, 0.732, 0.09375, 0.732, 0.09375, 0.6145, 0.1562, 0.6145, 0.1562, 0.732, 0.125, 0.732, 0.125, 0.6145, 0.1875, 0.6145, 0.1875, 0.732, 0.1562, 0.732, 0.1562, 0.6145, 0.2188, 0.6145, 0.2188, 0.732, 0.1875, 0.732, 0.1875, 0.6145, 0.25, 0.6145, 0.25, 0.732, 0.2188, 0.732, 0.2188, 0.6145, 0.2812, 0.6145, 0.2812, 0.732, 0.25, 0.732, 0.25, 0.6145, 0.3125, 0.6145, 0.3125, 0.732, 0.2812, 0.732, 0.2812, 0.6145, 0.3438, 0.6145, 0.3438, 0.732, 0.3125, 0.732, 0.3125, 0.6145, 0.375, 0.6145, 0.375, 0.732, 0.3438, 0.732, 0.3438, 0.6145, 0.4062, 0.6145, 0.4062, 0.732, 0.375, 0.732, 0.375, 0.6145, 0.4375, 0.6145, 0.4375, 0.732, 0.4062, 0.732, 0.4062, 0.6145, 0.4688, 0.6145, 0.4688, 0.732, 0.4375, 0.732, 0.4375, 0.6145, 0.5, 0.6145, 0.5, 0.732, 0.4688, 0.732, 0.4688, 0.6145, 0.5312, 0.6145, 0.5312, 0.732, 0.5, 0.732, 0.5, 0.6145, 0.5625, 0.6145, 0.5625, 0.732, 0.5312, 0.732, 0.5312, 0.6145, 0.5938, 0.6145, 0.5937, 0.732, 0.5625, 0.732, 0.5625, 0.6145, 0.625, 0.6145, 0.625, 0.732, 0.5937, 0.732, 0.5938, 0.6145, 0.6562, 0.6145, 0.6562, 0.732, 0.625, 0.732, 0.625, 0.6145, 0.6875, 0.6145, 0.6875, 0.732, 0.6562, 0.732, 0.6562, 0.6145, 0.7188, 0.6145, 0.7188, 0.732, 0.6875, 0.732, 0.6875, 0.6145, 0.75, 0.6145, 0.75, 0.732, 0.7188, 0.732, 0.7188, 0.6145, 0.7812, 0.6145, 0.7812, 0.732, 0.75, 0.732, 0.75, 0.6145, 0.8125, 0.6145, 0.8125, 0.732, 0.7812, 0.732, 0.7812, 0.6145, 0.8438, 0.6145, 0.8438, 0.732, 0.8125, 0.732, 0.8125, 0.6145, 0.875, 0.6145, 0.875, 0.732, 0.8438, 0.732, 0.8438, 0.6145, 0.9062, 0.6145, 0.9063, 0.732, 0.875, 0.732, 0.875, 0.6145, 0.9375, 0.6145, 0.9375, 0.732, 0.9063, 0.732, 0.9062, 0.6145, 0.9688, 0.6145, 0.9687, 0.732, 0.9375, 0.732, 0.9375, 0.6145, 1.0, 0.6145, 1.0, 0.732, 0.9687, 0.732, 0.9688, 0.6145, 0.03125, 0.7362, 0.03125, 0.9016, 0.0, 0.9016, 0.0, 0.7362, 0.0625, 0.7362, 0.0625, 0.9016, 0.03125, 0.9016, 0.03125, 0.7362, 0.09375, 0.7362, 0.09375, 0.9016, 0.0625, 0.9016, 0.0625, 0.7362, 0.125, 0.7362, 0.125, 0.9016, 0.09375, 0.9016, 0.09375, 0.7362, 0.1562, 0.7362, 0.1562, 0.9016, 0.125, 0.9016, 0.125, 0.7362, 0.1875, 0.7362, 0.1875, 0.9016, 0.1562, 0.9016, 0.1562, 0.7362, 0.2188, 0.7362, 0.2188, 0.9016, 0.1875, 0.9016, 0.1875, 0.7362, 0.25, 0.7362, 0.25, 0.9016, 0.2188, 0.9016, 0.2188, 0.7362, 0.2812, 0.7362, 0.2812, 0.9016, 0.25, 0.9016, 0.25, 0.7362, 0.3125, 0.7362, 0.3125, 0.9016, 0.2812, 0.9016, 0.2812, 0.7362, 0.3438, 0.7362, 0.3437, 0.9016, 0.3125, 0.9016, 0.3125, 0.7362, 0.375, 0.7362, 0.375, 0.9016, 0.3437, 0.9016, 0.3438, 0.7362, 0.4062, 0.7362, 0.4062, 0.9016, 0.375, 0.9016, 0.375, 0.7362, 0.4375, 0.7362, 0.4375, 0.9016, 0.4062, 0.9016, 0.4062, 0.7362, 0.4688, 0.7362, 0.4688, 0.9016, 0.4375, 0.9016, 0.4375, 0.7362, 0.5, 0.7362, 0.5, 0.9016, 0.4688, 0.9016, 0.4688, 0.7362, 0.5312, 0.7362, 0.5312, 0.9016, 0.5, 0.9016, 0.5, 0.7362, 0.5625, 0.7362, 0.5625, 0.9016, 0.5312, 0.9016, 0.5312, 0.7362, 0.5937, 0.7362, 0.5937, 0.9016, 0.5625, 0.9016, 0.5625, 0.7362, 0.625, 0.7362, 0.625, 0.9016, 0.5937, 0.9016, 0.5937, 0.7362, 0.6562, 0.7362, 0.6562, 0.9016, 0.625, 0.9016, 0.625, 0.7362, 0.6875, 0.7362, 0.6875, 0.9016, 0.6562, 0.9016, 0.6562, 0.7362, 0.7188, 0.7362, 0.7188, 0.9016, 0.6875, 0.9016, 0.6875, 0.7362, 0.75, 0.7362, 0.75, 0.9016, 0.7188, 0.9016, 0.7188, 0.7362, 0.7812, 0.7362, 0.7812, 0.9016, 0.75, 0.9016, 0.75, 0.7362, 0.8125, 0.7362, 0.8125, 0.9016, 0.7812, 0.9016, 0.7812, 0.7362, 0.8438, 0.7362, 0.8437, 0.9016, 0.8125, 0.9016, 0.8125, 0.7362, 0.875, 0.7362, 0.875, 0.9016, 0.8437, 0.9016, 0.8438, 0.7362, 0.9062, 0.7362, 0.9062, 0.9016, 0.875, 0.9016, 0.875, 0.7362, 0.9375, 0.7362, 0.9375, 0.9016, 0.9062, 0.9016, 0.9062, 0.7362, 0.9687, 0.7362, 0.9687, 0.9016, 0.9375, 0.9016, 0.9375, 0.7362, 1.0, 0.7362, 1.0, 0.9016, 0.9687, 0.9016, 0.9687, 0.7362, 0.03125, 0.9083, 0.03125, 0.9508, 0.0, 0.9508, 0.0, 0.9083, 0.0625, 0.9083, 0.0625, 0.9508, 0.03125, 0.9508, 0.03125, 0.9083, 0.09375, 0.9083, 0.09375, 0.9508, 0.0625, 0.9508, 0.0625, 0.9083, 0.125, 0.9083, 0.125, 0.9508, 0.09375, 0.9508, 0.09375, 0.9083, 0.1562, 0.9083, 0.1562, 0.9508, 0.125, 0.9508, 0.125, 0.9083, 0.1875, 0.9083, 0.1875, 0.9508, 0.1562, 0.9508, 0.1562, 0.9083, 0.2188, 0.9083, 0.2188, 0.9508, 0.1875, 0.9508, 0.1875, 0.9083, 0.25, 0.9083, 0.25, 0.9508, 0.2188, 0.9508, 0.2188, 0.9083, 0.2812, 0.9083, 0.2812, 0.9508, 0.25, 0.9508, 0.25, 0.9083, 0.3125, 0.9083, 0.3125, 0.9508, 0.2812, 0.9508, 0.2812, 0.9083, 0.3438, 0.9083, 0.3438, 0.9508, 0.3125, 0.9508, 0.3125, 0.9083, 0.375, 0.9083, 0.375, 0.9508, 0.3438, 0.9508, 0.3438, 0.9083, 0.4062, 0.9083, 0.4062, 0.9508, 0.375, 0.9508, 0.375, 0.9083, 0.4375, 0.9083, 0.4375, 0.9508, 0.4062, 0.9508, 0.4062, 0.9083, 0.4688, 0.9083, 0.4688, 0.9508, 0.4375, 0.9508, 0.4375, 0.9083, 0.5, 0.9083, 0.5, 0.9508, 0.4688, 0.9508, 0.4688, 0.9083, 0.5312, 0.9083, 0.5312, 0.9508, 0.5, 0.9508, 0.5, 0.9083, 0.5625, 0.9083, 0.5625, 0.9508, 0.5312, 0.9508, 0.5312, 0.9083, 0.5937, 0.9083, 0.5938, 0.9508, 0.5625, 0.9508, 0.5625, 0.9083, 0.625, 0.9083, 0.625, 0.9508, 0.5938, 0.9508, 0.5937, 0.9083, 0.6562, 0.9083, 0.6562, 0.9508, 0.625, 0.9508, 0.625, 0.9083, 0.6875, 0.9083, 0.6875, 0.9508, 0.6562, 0.9508, 0.6562, 0.9083, 0.7188, 0.9083, 0.7188, 0.9508, 0.6875, 0.9508, 0.6875, 0.9083, 0.75, 0.9083, 0.75, 0.9508, 0.7188, 0.9508, 0.7188, 0.9083, 0.7812, 0.9083, 0.7812, 0.9508, 0.75, 0.9508, 0.75, 0.9083, 0.8125, 0.9083, 0.8125, 0.9508, 0.7812, 0.9508, 0.7812, 0.9083, 0.8437, 0.9083, 0.8437, 0.9508, 0.8125, 0.9508, 0.8125, 0.9083, 0.875, 0.9083, 0.875, 0.9508, 0.8437, 0.9508, 0.8437, 0.9083, 0.9062, 0.9083, 0.9062, 0.9508, 0.875, 0.9508, 0.875, 0.9083, 0.9375, 0.9083, 0.9375, 0.9508, 0.9062, 0.9508, 0.9062, 0.9083, 0.9687, 0.9083, 0.9688, 0.9508, 0.9375, 0.9508, 0.9375, 0.9083, 1.0, 0.9083, 1.0, 0.9508, 0.9688, 0.9508, 0.9687, 0.9083, 0.03125, 0.9508, 0.03125, 0.9754, 0.0, 0.9754, 0.0, 0.9508, 0.0625, 0.9508, 0.0625, 0.9754, 0.03125, 0.9754, 0.03125, 0.9508, 0.09375, 0.9508, 0.09375, 0.9754, 0.0625, 0.9754, 0.0625, 0.9508, 0.125, 0.9508, 0.125, 0.9754, 0.09375, 0.9754, 0.09375, 0.9508, 0.1562, 0.9508, 0.1562, 0.9754, 0.125, 0.9754, 0.125, 0.9508, 0.1875, 0.9508, 0.1875, 0.9754, 0.1562, 0.9754, 0.1562, 0.9508, 0.2188, 0.9508, 0.2188, 0.9754, 0.1875, 0.9754, 0.1875, 0.9508, 0.25, 0.9508, 0.25, 0.9754, 0.2188, 0.9754, 0.2188, 0.9508, 0.2812, 0.9508, 0.2812, 0.9754, 0.25, 0.9754, 0.25, 0.9508, 0.3125, 0.9508, 0.3125, 0.9754, 0.2812, 0.9754, 0.2812, 0.9508, 0.3438, 0.9508, 0.3438, 0.9754, 0.3125, 0.9754, 0.3125, 0.9508, 0.375, 0.9508, 0.375, 0.9754, 0.3438, 0.9754, 0.3438, 0.9508, 0.4062, 0.9508, 0.4062, 0.9754, 0.375, 0.9754, 0.375, 0.9508, 0.4375, 0.9508, 0.4375, 0.9754, 0.4062, 0.9754, 0.4062, 0.9508, 0.4688, 0.9508, 0.4688, 0.9754, 0.4375, 0.9754, 0.4375, 0.9508, 0.5, 0.9508, 0.5, 0.9754, 0.4688, 0.9754, 0.4688, 0.9508, 0.5312, 0.9508, 0.5312, 0.9754, 0.5, 0.9754, 0.5, 0.9508, 0.5625, 0.9508, 0.5625, 0.9754, 0.5312, 0.9754, 0.5312, 0.9508, 0.5938, 0.9508, 0.5938, 0.9754, 0.5625, 0.9754, 0.5625, 0.9508, 0.625, 0.9508, 0.625, 0.9754, 0.5938, 0.9754, 0.5938, 0.9508, 0.6562, 0.9508, 0.6562, 0.9754, 0.625, 0.9754, 0.625, 0.9508, 0.6875, 0.9508, 0.6875, 0.9754, 0.6562, 0.9754, 0.6562, 0.9508, 0.7188, 0.9508, 0.7188, 0.9754, 0.6875, 0.9754, 0.6875, 0.9508, 0.75, 0.9508, 0.75, 0.9754, 0.7188, 0.9754, 0.7188, 0.9508, 0.7812, 0.9508, 0.7812, 0.9754, 0.75, 0.9754, 0.75, 0.9508, 0.8125, 0.9508, 0.8125, 0.9754, 0.7812, 0.9754, 0.7812, 0.9508, 0.8437, 0.9508, 0.8438, 0.9754, 0.8125, 0.9754, 0.8125, 0.9508, 0.875, 0.9508, 0.875, 0.9754, 0.8438, 0.9754, 0.8437, 0.9508, 0.9062, 0.9508, 0.9062, 0.9754, 0.875, 0.9754, 0.875, 0.9508, 0.9375, 0.9508, 0.9375, 0.9754, 0.9062, 0.9754, 0.9062, 0.9508, 0.9688, 0.9508, 0.9688, 0.9754, 0.9375, 0.9754, 0.9375, 0.9508, 1.0, 0.9508, 1.0, 0.9754, 0.9688, 0.9754, 0.9688, 0.9508, 1.0, 0.7341, 1.0, 0.7362, 0.9687, 0.7362, 0.9687, 0.7341, 0.9687, 0.7341, 0.9687, 0.7362, 0.9375, 0.7362, 0.9375, 0.7341, 0.9375, 0.7341, 0.9375, 0.7362, 0.9062, 0.7362, 0.9062, 0.7341, 0.9062, 0.7341, 0.9062, 0.7362, 0.875, 0.7362, 0.875, 0.7341, 0.875, 0.7341, 0.875, 0.7362, 0.8438, 0.7362, 0.8438, 0.7341, 0.8438, 0.7341, 0.8438, 0.7362, 0.8125, 0.7362, 0.8125, 0.7341, 0.8125, 0.7341, 0.8125, 0.7362, 0.7812, 0.7362, 0.7812, 0.7341, 0.7812, 0.7341, 0.7812, 0.7362, 0.75, 0.7362, 0.75, 0.7341, 0.75, 0.7341, 0.75, 0.7362, 0.7188, 0.7362, 0.7188, 0.7341, 0.7188, 0.7341, 0.7188, 0.7362, 0.6875, 0.7362, 0.6875, 0.7341, 0.6875, 0.7341, 0.6875, 0.7362, 0.6562, 0.7362, 0.6562, 0.7341, 0.6562, 0.7341, 0.6562, 0.7362, 0.625, 0.7362, 0.625, 0.7341, 0.625, 0.7341, 0.625, 0.7362, 0.5937, 0.7362, 0.5937, 0.7341, 0.5937, 0.7341, 0.5937, 0.7362, 0.5625, 0.7362, 0.5625, 0.7341, 0.5625, 0.7341, 0.5625, 0.7362, 0.5312, 0.7362, 0.5312, 0.7341, 0.5312, 0.7341, 0.5312, 0.7362, 0.5, 0.7362, 0.5, 0.7341, 0.5, 0.7341, 0.5, 0.7362, 0.4688, 0.7362, 0.4688, 0.7341, 0.4688, 0.7341, 0.4688, 0.7362, 0.4375, 0.7362, 0.4375, 0.7341, 0.4375, 0.7341, 0.4375, 0.7362, 0.4062, 0.7362, 0.4062, 0.7341, 0.4062, 0.7341, 0.4062, 0.7362, 0.375, 0.7362, 0.375, 0.7341, 0.375, 0.7341, 0.375, 0.7362, 0.3438, 0.7362, 0.3438, 0.7341, 0.3438, 0.7341, 0.3438, 0.7362, 0.3125, 0.7362, 0.3125, 0.7341, 0.3125, 0.7341, 0.3125, 0.7362, 0.2812, 0.7362, 0.2812, 0.7341, 0.2812, 0.7341, 0.2812, 0.7362, 0.25, 0.7362, 0.25, 0.7341, 0.25, 0.7341, 0.25, 0.7362, 0.2188, 0.7362, 0.2188, 0.7341, 0.2188, 0.7341, 0.2188, 0.7362, 0.1875, 0.7362, 0.1875, 0.7341, 0.1875, 0.7341, 0.1875, 0.7362, 0.1562, 0.7362, 0.1562, 0.7341, 0.1562, 0.7341, 0.1562, 0.7362, 0.125, 0.7362, 0.125, 0.7341, 0.125, 0.7341, 0.125, 0.7362, 0.09375, 0.7362, 0.09375, 0.7341, 0.09375, 0.7341, 0.09375, 0.7362, 0.0625, 0.7362, 0.0625, 0.7341, 0.0625, 0.7341, 0.0625, 0.7362, 0.03125, 0.7362, 0.03125, 0.7341, 0.03125, 0.7341, 0.03125, 0.7362, 0.0, 0.7362, 0.0, 0.7341, 0.03125, 0.732, 0.03125, 0.7341, 0.0, 0.7341, 0.0, 0.732, 0.0625, 0.732, 0.0625, 0.7341, 0.03125, 0.7341, 0.03125, 0.732, 0.09375, 0.732, 0.09375, 0.7341, 0.0625, 0.7341, 0.0625, 0.732, 0.125, 0.732, 0.125, 0.7341, 0.09375, 0.7341, 0.09375, 0.732, 0.1562, 0.732, 0.1562, 0.7341, 0.125, 0.7341, 0.125, 0.732, 0.1875, 0.732, 0.1875, 0.7341, 0.1562, 0.7341, 0.1562, 0.732, 0.2188, 0.732, 0.2188, 0.7341, 0.1875, 0.7341, 0.1875, 0.732, 0.25, 0.732, 0.25, 0.7341, 0.2188, 0.7341, 0.2188, 0.732, 0.2812, 0.732, 0.2812, 0.7341, 0.25, 0.7341, 0.25, 0.732, 0.3125, 0.732, 0.3125, 0.7341, 0.2812, 0.7341, 0.2812, 0.732, 0.3438, 0.732, 0.3438, 0.7341, 0.3125, 0.7341, 0.3125, 0.732, 0.375, 0.732, 0.375, 0.7341, 0.3438, 0.7341, 0.3438, 0.732, 0.4062, 0.732, 0.4062, 0.7341, 0.375, 0.7341, 0.375, 0.732, 0.4375, 0.732, 0.4375, 0.7341, 0.4062, 0.7341, 0.4062, 0.732, 0.4688, 0.732, 0.4688, 0.7341, 0.4375, 0.7341, 0.4375, 0.732, 0.5, 0.732, 0.5, 0.7341, 0.4688, 0.7341, 0.4688, 0.732, 0.5312, 0.732, 0.5312, 0.7341, 0.5, 0.7341, 0.5, 0.732, 0.5625, 0.732, 0.5625, 0.7341, 0.5312, 0.7341, 0.5312, 0.732, 0.5937, 0.732, 0.5937, 0.7341, 0.5625, 0.7341, 0.5625, 0.732, 0.625, 0.732, 0.625, 0.7341, 0.5937, 0.7341, 0.5937, 0.732, 0.6562, 0.732, 0.6562, 0.7341, 0.625, 0.7341, 0.625, 0.732, 0.6875, 0.732, 0.6875, 0.7341, 0.6562, 0.7341, 0.6562, 0.732, 0.7188, 0.732, 0.7188, 0.7341, 0.6875, 0.7341, 0.6875, 0.732, 0.75, 0.732, 0.75, 0.7341, 0.7188, 0.7341, 0.7188, 0.732, 0.7812, 0.732, 0.7812, 0.7341, 0.75, 0.7341, 0.75, 0.732, 0.8125, 0.732, 0.8125, 0.7341, 0.7812, 0.7341, 0.7812, 0.732, 0.8438, 0.732, 0.8438, 0.7341, 0.8125, 0.7341, 0.8125, 0.732, 0.875, 0.732, 0.875, 0.7341, 0.8438, 0.7341, 0.8438, 0.732, 0.9063, 0.732, 0.9062, 0.7341, 0.875, 0.7341, 0.875, 0.732, 0.9375, 0.732, 0.9375, 0.7341, 0.9062, 0.7341, 0.9063, 0.732, 0.9687, 0.732, 0.9687, 0.7341, 0.9375, 0.7341, 0.9375, 0.732, 1.0, 0.732, 1.0, 0.7341, 0.9687, 0.7341, 0.9687, 0.732, 1.0, 0.6103, 1.0, 0.6145, 0.9688, 0.6145, 0.9688, 0.6103, 0.9688, 0.6103, 0.9688, 0.6145, 0.9375, 0.6145, 0.9375, 0.6103, 0.9375, 0.6103, 0.9375, 0.6145, 0.9062, 0.6145, 0.9062, 0.6103, 0.9062, 0.6103, 0.9062, 0.6145, 0.875, 0.6145, 0.875, 0.6103, 0.875, 0.6103, 0.875, 0.6145, 0.8438, 0.6145, 0.8438, 0.6103, 0.8438, 0.6103, 0.8438, 0.6145, 0.8125, 0.6145, 0.8125, 0.6103, 0.8125, 0.6103, 0.8125, 0.6145, 0.7812, 0.6145, 0.7812, 0.6103, 0.7812, 0.6103, 0.7812, 0.6145, 0.75, 0.6145, 0.75, 0.6103, 0.75, 0.6103, 0.75, 0.6145, 0.7188, 0.6145, 0.7188, 0.6103, 0.7188, 0.6103, 0.7188, 0.6145, 0.6875, 0.6145, 0.6875, 0.6103, 0.6875, 0.6103, 0.6875, 0.6145, 0.6562, 0.6145, 0.6562, 0.6103, 0.6562, 0.6103, 0.6562, 0.6145, 0.625, 0.6145, 0.625, 0.6103, 0.625, 0.6103, 0.625, 0.6145, 0.5938, 0.6145, 0.5938, 0.6103, 0.5938, 0.6103, 0.5938, 0.6145, 0.5625, 0.6145, 0.5625, 0.6103, 0.5625, 0.6103, 0.5625, 0.6145, 0.5312, 0.6145, 0.5312, 0.6103, 0.5312, 0.6103, 0.5312, 0.6145, 0.5, 0.6145, 0.5, 0.6103, 0.5, 0.6103, 0.5, 0.6145, 0.4688, 0.6145, 0.4688, 0.6103, 0.4688, 0.6103, 0.4688, 0.6145, 0.4375, 0.6145, 0.4375, 0.6103, 0.4375, 0.6103, 0.4375, 0.6145, 0.4062, 0.6145, 0.4062, 0.6103, 0.4062, 0.6103, 0.4062, 0.6145, 0.375, 0.6145, 0.375, 0.6103, 0.375, 0.6103, 0.375, 0.6145, 0.3438, 0.6145, 0.3438, 0.6103, 0.3438, 0.6103, 0.3438, 0.6145, 0.3125, 0.6145, 0.3125, 0.6103, 0.3125, 0.6103, 0.3125, 0.6145, 0.2812, 0.6145, 0.2812, 0.6103, 0.2812, 0.6103, 0.2812, 0.6145, 0.25, 0.6145, 0.25, 0.6103, 0.25, 0.6103, 0.25, 0.6145, 0.2188, 0.6145, 0.2188, 0.6103, 0.2188, 0.6103, 0.2188, 0.6145, 0.1875, 0.6145, 0.1875, 0.6103, 0.1875, 0.6103, 0.1875, 0.6145, 0.1562, 0.6145, 0.1562, 0.6103, 0.1562, 0.6103, 0.1562, 0.6145, 0.125, 0.6145, 0.125, 0.6103, 0.125, 0.6103, 0.125, 0.6145, 0.09375, 0.6145, 0.09375, 0.6103, 0.09375, 0.6103, 0.09375, 0.6145, 0.0625, 0.6145, 0.0625, 0.6103, 0.0625, 0.6103, 0.0625, 0.6145, 0.03125, 0.6145, 0.03125, 0.6103, 0.03125, 0.6103, 0.03125, 0.6145, 0.0, 0.6145, 0.0, 0.6103, 0.03125, 0.5, 0.03125, 0.6061, 0.0, 0.6061, 0.0, 0.5, 0.0625, 0.5, 0.0625, 0.6061, 0.03125, 0.6061, 0.03125, 0.5, 0.09375, 0.5, 0.09375, 0.6061, 0.0625, 0.6061, 0.0625, 0.5, 0.125, 0.5, 0.125, 0.6061, 0.09375, 0.6061, 0.09375, 0.5, 0.1562, 0.5, 0.1562, 0.6061, 0.125, 0.6061, 0.125, 0.5, 0.1875, 0.5, 0.1875, 0.6061, 0.1562, 0.6061, 0.1562, 0.5, 0.2188, 0.5, 0.2188, 0.6061, 0.1875, 0.6061, 0.1875, 0.5, 0.25, 0.5, 0.25, 0.6061, 0.2188, 0.6061, 0.2188, 0.5, 0.2812, 0.5, 0.2812, 0.6061, 0.25, 0.6061, 0.25, 0.5, 0.3125, 0.5, 0.3125, 0.6061, 0.2812, 0.6061, 0.2812, 0.5, 0.3438, 0.5, 0.3438, 0.6061, 0.3125, 0.6061, 0.3125, 0.5, 0.375, 0.5, 0.375, 0.6061, 0.3438, 0.6061, 0.3438, 0.5, 0.4062, 0.5, 0.4062, 0.6061, 0.375, 0.6061, 0.375, 0.5, 0.4375, 0.5, 0.4375, 0.6061, 0.4062, 0.6061, 0.4062, 0.5, 0.4688, 0.5, 0.4688, 0.6061, 0.4375, 0.6061, 0.4375, 0.5, 0.5, 0.5, 0.5, 0.6061, 0.4688, 0.6061, 0.4688, 0.5, 0.5312, 0.5, 0.5312, 0.6061, 0.5, 0.6061, 0.5, 0.5, 0.5625, 0.5, 0.5625, 0.6061, 0.5312, 0.6061, 0.5312, 0.5, 0.5938, 0.5, 0.5938, 0.6061, 0.5625, 0.6061, 0.5625, 0.5, 0.625, 0.5, 0.625, 0.6061, 0.5938, 0.6061, 0.5938, 0.5, 0.6562, 0.5, 0.6563, 0.6061, 0.625, 0.6061, 0.625, 0.5, 0.6875, 0.5, 0.6875, 0.6061, 0.6563, 0.6061, 0.6562, 0.5, 0.7188, 0.5, 0.7188, 0.6061, 0.6875, 0.6061, 0.6875, 0.5, 0.75, 0.5, 0.75, 0.6061, 0.7188, 0.6061, 0.7188, 0.5, 0.7812, 0.5, 0.7812, 0.6061, 0.75, 0.6061, 0.75, 0.5, 0.8125, 0.5, 0.8125, 0.6061, 0.7812, 0.6061, 0.7812, 0.5, 0.8438, 0.5, 0.8438, 0.6061, 0.8125, 0.6061, 0.8125, 0.5, 0.875, 0.5, 0.875, 0.6061, 0.8438, 0.6061, 0.8438, 0.5, 0.9062, 0.5, 0.9062, 0.6061, 0.875, 0.6061, 0.875, 0.5, 0.9375, 0.5, 0.9375, 0.6061, 0.9062, 0.6061, 0.9062, 0.5, 0.9688, 0.5, 0.9688, 0.6061, 0.9375, 0.6061, 0.9375, 0.5, 1.0, 0.5, 1.0, 0.6061, 0.9688, 0.6061, 0.9688, 0.5, 0.03125, 0.6061, 0.03125, 0.6103, 0.0, 0.6103, 0.0, 0.6061, 0.0625, 0.6061, 0.0625, 0.6103, 0.03125, 0.6103, 0.03125, 0.6061, 0.09375, 0.6061, 0.09375, 0.6103, 0.0625, 0.6103, 0.0625, 0.6061, 0.125, 0.6061, 0.125, 0.6103, 0.09375, 0.6103, 0.09375, 0.6061, 0.1562, 0.6061, 0.1562, 0.6103, 0.125, 0.6103, 0.125, 0.6061, 0.1875, 0.6061, 0.1875, 0.6103, 0.1562, 0.6103, 0.1562, 0.6061, 0.2188, 0.6061, 0.2188, 0.6103, 0.1875, 0.6103, 0.1875, 0.6061, 0.25, 0.6061, 0.25, 0.6103, 0.2188, 0.6103, 0.2188, 0.6061, 0.2812, 0.6061, 0.2812, 0.6103, 0.25, 0.6103, 0.25, 0.6061, 0.3125, 0.6061, 0.3125, 0.6103, 0.2812, 0.6103, 0.2812, 0.6061, 0.3438, 0.6061, 0.3438, 0.6103, 0.3125, 0.6103, 0.3125, 0.6061, 0.375, 0.6061, 0.375, 0.6103, 0.3438, 0.6103, 0.3438, 0.6061, 0.4062, 0.6061, 0.4062, 0.6103, 0.375, 0.6103, 0.375, 0.6061, 0.4375, 0.6061, 0.4375, 0.6103, 0.4062, 0.6103, 0.4062, 0.6061, 0.4688, 0.6061, 0.4688, 0.6103, 0.4375, 0.6103, 0.4375, 0.6061, 0.5, 0.6061, 0.5, 0.6103, 0.4688, 0.6103, 0.4688, 0.6061, 0.5312, 0.6061, 0.5312, 0.6103, 0.5, 0.6103, 0.5, 0.6061, 0.5625, 0.6061, 0.5625, 0.6103, 0.5312, 0.6103, 0.5312, 0.6061, 0.5938, 0.6061, 0.5938, 0.6103, 0.5625, 0.6103, 0.5625, 0.6061, 0.625, 0.6061, 0.625, 0.6103, 0.5938, 0.6103, 0.5938, 0.6061, 0.6563, 0.6061, 0.6562, 0.6103, 0.625, 0.6103, 0.625, 0.6061, 0.6875, 0.6061, 0.6875, 0.6103, 0.6562, 0.6103, 0.6563, 0.6061, 0.7188, 0.6061, 0.7188, 0.6103, 0.6875, 0.6103, 0.6875, 0.6061, 0.75, 0.6061, 0.75, 0.6103, 0.7188, 0.6103, 0.7188, 0.6061, 0.7812, 0.6061, 0.7812, 0.6103, 0.75, 0.6103, 0.75, 0.6061, 0.8125, 0.6061, 0.8125, 0.6103, 0.7812, 0.6103, 0.7812, 0.6061, 0.8438, 0.6061, 0.8438, 0.6103, 0.8125, 0.6103, 0.8125, 0.6061, 0.875, 0.6061, 0.875, 0.6103, 0.8438, 0.6103, 0.8438, 0.6061, 0.9062, 0.6061, 0.9062, 0.6103, 0.875, 0.6103, 0.875, 0.6061, 0.9375, 0.6061, 0.9375, 0.6103, 0.9062, 0.6103, 0.9062, 0.6061, 0.9688, 0.6061, 0.9688, 0.6103, 0.9375, 0.6103, 0.9375, 0.6061, 1.0, 0.6061, 1.0, 0.6103, 0.9688, 0.6103, 0.9688, 0.6061, 1.0, 0.905, 1.0, 0.9083, 0.9687, 0.9083, 0.9687, 0.905, 0.9687, 0.905, 0.9687, 0.9083, 0.9375, 0.9083, 0.9375, 0.905, 0.9375, 0.905, 0.9375, 0.9083, 0.9062, 0.9083, 0.9062, 0.905, 0.9062, 0.905, 0.9062, 0.9083, 0.875, 0.9083, 0.875, 0.905, 0.875, 0.905, 0.875, 0.9083, 0.8437, 0.9083, 0.8437, 0.905, 0.8437, 0.905, 0.8437, 0.9083, 0.8125, 0.9083, 0.8125, 0.905, 0.8125, 0.905, 0.8125, 0.9083, 0.7812, 0.9083, 0.7812, 0.905, 0.7812, 0.905, 0.7812, 0.9083, 0.75, 0.9083, 0.75, 0.905, 0.75, 0.905, 0.75, 0.9083, 0.7188, 0.9083, 0.7188, 0.905, 0.7188, 0.905, 0.7188, 0.9083, 0.6875, 0.9083, 0.6875, 0.905, 0.6875, 0.905, 0.6875, 0.9083, 0.6562, 0.9083, 0.6562, 0.905, 0.6562, 0.905, 0.6562, 0.9083, 0.625, 0.9083, 0.625, 0.905, 0.625, 0.905, 0.625, 0.9083, 0.5937, 0.9083, 0.5937, 0.905, 0.5937, 0.905, 0.5937, 0.9083, 0.5625, 0.9083, 0.5625, 0.905, 0.5625, 0.905, 0.5625, 0.9083, 0.5312, 0.9083, 0.5312, 0.905, 0.5312, 0.905, 0.5312, 0.9083, 0.5, 0.9083, 0.5, 0.905, 0.5, 0.905, 0.5, 0.9083, 0.4688, 0.9083, 0.4688, 0.905, 0.4688, 0.905, 0.4688, 0.9083, 0.4375, 0.9083, 0.4375, 0.905, 0.4375, 0.905, 0.4375, 0.9083, 0.4062, 0.9083, 0.4062, 0.905, 0.4062, 0.905, 0.4062, 0.9083, 0.375, 0.9083, 0.375, 0.905, 0.375, 0.905, 0.375, 0.9083, 0.3438, 0.9083, 0.3438, 0.905, 0.3438, 0.905, 0.3438, 0.9083, 0.3125, 0.9083, 0.3125, 0.905, 0.3125, 0.905, 0.3125, 0.9083, 0.2812, 0.9083, 0.2812, 0.905, 0.2812, 0.905, 0.2812, 0.9083, 0.25, 0.9083, 0.25, 0.905, 0.25, 0.905, 0.25, 0.9083, 0.2188, 0.9083, 0.2188, 0.905, 0.2188, 0.905, 0.2188, 0.9083, 0.1875, 0.9083, 0.1875, 0.905, 0.1875, 0.905, 0.1875, 0.9083, 0.1562, 0.9083, 0.1562, 0.905, 0.1562, 0.905, 0.1562, 0.9083, 0.125, 0.9083, 0.125, 0.905, 0.125, 0.905, 0.125, 0.9083, 0.09375, 0.9083, 0.09375, 0.905, 0.09375, 0.905, 0.09375, 0.9083, 0.0625, 0.9083, 0.0625, 0.905, 0.0625, 0.905, 0.0625, 0.9083, 0.03125, 0.9083, 0.03125, 0.905, 0.03125, 0.905, 0.03125, 0.9083, 0.0, 0.9083, 0.0, 0.905, 0.03125, 0.9016, 0.03125, 0.905, 0.0, 0.905, 0.0, 0.9016, 0.0625, 0.9016, 0.0625, 0.905, 0.03125, 0.905, 0.03125, 0.9016, 0.09375, 0.9016, 0.09375, 0.905, 0.0625, 0.905, 0.0625, 0.9016, 0.125, 0.9016, 0.125, 0.905, 0.09375, 0.905, 0.09375, 0.9016, 0.1562, 0.9016, 0.1562, 0.905, 0.125, 0.905, 0.125, 0.9016, 0.1875, 0.9016, 0.1875, 0.905, 0.1562, 0.905, 0.1562, 0.9016, 0.2188, 0.9016, 0.2188, 0.905, 0.1875, 0.905, 0.1875, 0.9016, 0.25, 0.9016, 0.25, 0.905, 0.2188, 0.905, 0.2188, 0.9016, 0.2812, 0.9016, 0.2812, 0.905, 0.25, 0.905, 0.25, 0.9016, 0.3125, 0.9016, 0.3125, 0.905, 0.2812, 0.905, 0.2812, 0.9016, 0.3437, 0.9016, 0.3438, 0.905, 0.3125, 0.905, 0.3125, 0.9016, 0.375, 0.9016, 0.375, 0.905, 0.3438, 0.905, 0.3437, 0.9016, 0.4062, 0.9016, 0.4062, 0.905, 0.375, 0.905, 0.375, 0.9016, 0.4375, 0.9016, 0.4375, 0.905, 0.4062, 0.905, 0.4062, 0.9016, 0.4688, 0.9016, 0.4688, 0.905, 0.4375, 0.905, 0.4375, 0.9016, 0.5, 0.9016, 0.5, 0.905, 0.4688, 0.905, 0.4688, 0.9016, 0.5312, 0.9016, 0.5312, 0.905, 0.5, 0.905, 0.5, 0.9016, 0.5625, 0.9016, 0.5625, 0.905, 0.5312, 0.905, 0.5312, 0.9016, 0.5937, 0.9016, 0.5937, 0.905, 0.5625, 0.905, 0.5625, 0.9016, 0.625, 0.9016, 0.625, 0.905, 0.5937, 0.905, 0.5937, 0.9016, 0.6562, 0.9016, 0.6562, 0.905, 0.625, 0.905, 0.625, 0.9016, 0.6875, 0.9016, 0.6875, 0.905, 0.6562, 0.905, 0.6562, 0.9016, 0.7188, 0.9016, 0.7188, 0.905, 0.6875, 0.905, 0.6875, 0.9016, 0.75, 0.9016, 0.75, 0.905, 0.7188, 0.905, 0.7188, 0.9016, 0.7812, 0.9016, 0.7812, 0.905, 0.75, 0.905, 0.75, 0.9016, 0.8125, 0.9016, 0.8125, 0.905, 0.7812, 0.905, 0.7812, 0.9016, 0.8437, 0.9016, 0.8437, 0.905, 0.8125, 0.905, 0.8125, 0.9016, 0.875, 0.9016, 0.875, 0.905, 0.8437, 0.905, 0.8437, 0.9016, 0.9062, 0.9016, 0.9062, 0.905, 0.875, 0.905, 0.875, 0.9016, 0.9375, 0.9016, 0.9375, 0.905, 0.9062, 0.905, 0.9062, 0.9016, 0.9687, 0.9016, 0.9687, 0.905, 0.9375, 0.905, 0.9375, 0.9016, 1.0, 0.9016, 1.0, 0.905, 0.9687, 0.905, 0.9687, 0.9016])
me_cylinder_001.materials.append(mat_main)
me_cylinder_001.materials.append(mat_nose)
me_cylinder_001.use_remesh_fix_poles = True
me_cylinder_001.use_remesh_preserve_attributes = False
me_cylinder_001.use_mirror_vertex_groups = False
me_cylinder_001.update()
me_cube_001 = bpy.data.meshes.new('Cube.001')
me_cube_001.from_pydata([(-2.003, 0.3221, -0.02), (-2.003, 0.3221, 0.02), (-2.05, 0.6676, -0.01), (-2.05, 0.6676, 0.01), (-1.578, 0.3221, -0.02), (-1.578, 0.3221, 0.02), (-1.916, 0.6676, -0.01), (-1.916, 0.6676, 0.01)], [], [(0, 1, 3, 2), (2, 3, 7, 6), (6, 7, 5, 4), (4, 5, 1, 0), (2, 6, 4, 0), (7, 3, 1, 5)])
_uv = me_cube_001.uv_layers.new(name='UVMap')
_uv.uv.foreach_set('vector', [0.375, 0.0, 0.625, 0.0, 0.625, 0.25, 0.375, 0.25, 0.375, 0.25, 0.625, 0.25, 0.625, 0.5, 0.375, 0.5, 0.375, 0.5, 0.625, 0.5, 0.625, 0.75, 0.375, 0.75, 0.375, 0.75, 0.625, 0.75, 0.625, 1.0, 0.375, 1.0, 0.125, 0.5, 0.375, 0.5, 0.375, 0.75, 0.125, 0.75, 0.625, 0.5, 0.875, 0.5, 0.875, 0.75, 0.625, 0.75])
me_cube_001.materials.append(mat_main)
me_cube_001.materials.append(mat_nose)
me_cube_001.use_remesh_fix_poles = True
me_cube_001.use_remesh_preserve_attributes = False
me_cube_001.use_mirror_vertex_groups = False
me_cube_001.update()

# ---- objects
ob_light = bpy.data.objects.new('Light', light_light)
ob_camera = bpy.data.objects.new('Camera', cam_camera)
ob_empty = bpy.data.objects.new('Empty', None)
ob_cylinder = bpy.data.objects.new('Cylinder', me_cylinder_001)
ob_cube = bpy.data.objects.new('Cube', me_cube_001)
ob_cube_001 = bpy.data.objects.new('Cube.001', me_cube_001)
ob_cube_002 = bpy.data.objects.new('Cube.002', me_cube_001)
ob_cube_003 = bpy.data.objects.new('Cube.003', me_cube_001)
ob_lighting = bpy.data.objects.new('Lighting', None)

# ---- transforms, parenting, visibility, modifiers, constraints
ob_light.location = (4.076, 1.005, 5.904)
ob_light.rotation_euler = (0.6503, 0.05522, 1.866)
ob_light.lock_rotations_4d = False
ob_light.empty_display_type = 'ARROWS'
ob_light.color = (0.0, 0.0, 0.0, 0.0)
ob_light.lineart.crease_threshold = 0.0
ob_camera.location = (0.0, 0.0, 10.0)
ob_camera.lock_rotations_4d = False
ob_camera.empty_display_type = 'ARROWS'
ob_camera.color = (0.0, 0.0, 0.0, 0.0)
ob_camera.display_type = 'WIRE'
ob_camera.lineart.crease_threshold = 0.0
ob_empty.location = (-0.2679, 1.745, 0.0)
ob_empty.rotation_euler = (0.0, -0.0, -1.571)
ob_empty.scale = (5.511, 5.511, 5.511)
ob_empty.empty_display_type = 'IMAGE'
ob_empty.empty_display_size = 5.0
ob_empty.use_empty_image_alpha = True
ob_empty.color = (1.0, 1.0, 1.0, 0.5)
ob_empty.lineart.crease_threshold = 0.0
ob_cylinder.location = (-1.027, 0.0, 0.0)
ob_cylinder.rotation_euler = (0.0, 1.571, 0.0)
ob_cylinder.lineart.crease_threshold = 0.0
_m = ob_cylinder.modifiers.new('Auto Smooth', 'NODES')
_m.node_group = ng_auto_smooth
_gi = [s.identifier for s in ng_auto_smooth.interface.items_tree if s.item_type == 'SOCKET' and s.in_out == 'INPUT']
_m[_gi[1]] = 0.2077  # Angle
ob_cube.location = (-1.027, 0.0, 0.0)
ob_cube.rotation_euler = (0.7854, -0.0, 0.0)
ob_cube.lineart.crease_threshold = 0.0
ob_cube_001.location = (-1.027, 0.0, 0.0)
ob_cube_001.rotation_euler = (2.356, -0.0, 0.0)
ob_cube_001.lineart.crease_threshold = 0.0
ob_cube_002.location = (-1.027, 0.0, 0.0)
ob_cube_002.rotation_euler = (3.927, -0.0, 0.0)
ob_cube_002.lineart.crease_threshold = 0.0
ob_cube_003.location = (-1.027, 0.0, 0.0)
ob_cube_003.rotation_euler = (5.498, -0.0, 0.0)
ob_cube_003.lineart.crease_threshold = 0.0
ob_lighting.location = (0.0, 0.0, 0.0)

# ---- collection membership
col_collection.objects.link(ob_light)
col_collection.objects.link(ob_camera)
col_collection.objects.link(ob_empty)
col_collection.objects.link(ob_cylinder)
col_collection.objects.link(ob_cube)
col_collection.objects.link(ob_cube_001)
col_collection.objects.link(ob_cube_002)
col_collection.objects.link(ob_cube_003)
col_collection.objects.link(ob_lighting)

# ---- scene / render settings (as saved in the file)
scene.camera = ob_camera
scene.frame_start = 1; scene.frame_end = 250; scene.frame_set(1)
scene.render.engine = 'CYCLES'
scene.render.resolution_x = 128
scene.render.resolution_y = 20
scene.render.film_transparent = True
scene.cycles.samples = 128
scene.cycles.sampling_pattern = 'TABULATED_SOBOL'
scene.cycles.use_adaptive_sampling = False
scene.cycles.use_light_tree = False
scene.view_settings.view_transform = 'Filmic'
bpy.context.view_layer.update()
